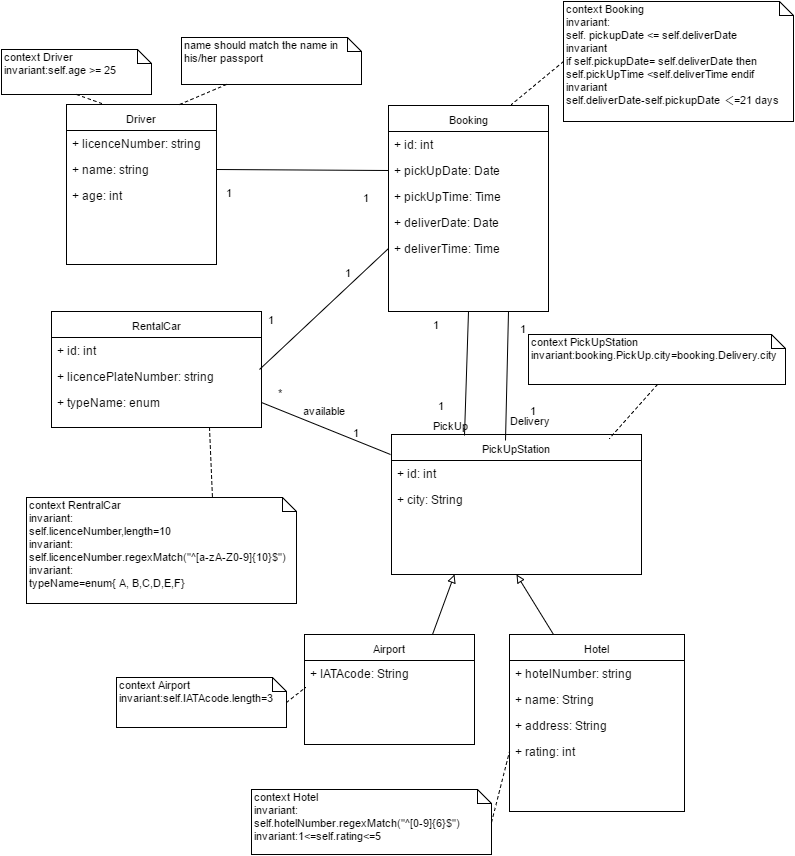

The diagram above was exported from draw.io. Its source (the exported page's mxGraphModel, read from the mxfile embedded in the PNG):
<mxGraphModel dx="872" dy="394" grid="1" gridSize="10" guides="1" tooltips="1" connect="1" arrows="1" fold="1" page="1" pageScale="1" pageWidth="826" pageHeight="1169" math="0" shadow="0">
  <root>
    <mxCell id="0" />
    <mxCell id="1" parent="0" />
    <mxCell id="1be5f570413e88e9-5" value="PickUpStation" style="swimlane;html=1;fontStyle=0;childLayout=stackLayout;horizontal=1;startSize=26;fillColor=none;horizontalStack=0;resizeParent=1;resizeLast=0;collapsible=1;marginBottom=0;swimlaneFillColor=#ffffff;labelBackgroundColor=none;strokeColor=#000000;strokeWidth=1;fontSize=11;fontColor=#000000;" vertex="1" parent="1">
      <mxGeometry x="410" y="440" width="250" height="140" as="geometry" />
    </mxCell>
    <mxCell id="1be5f570413e88e9-6" value="+ id: int" style="text;html=1;strokeColor=none;fillColor=none;align=left;verticalAlign=top;spacingLeft=4;spacingRight=4;whiteSpace=wrap;overflow=hidden;rotatable=0;points=[[0,0.5],[1,0.5]];portConstraint=eastwest;" vertex="1" parent="1be5f570413e88e9-5">
      <mxGeometry y="26" width="250" height="26" as="geometry" />
    </mxCell>
    <mxCell id="66094059f1bb0199-5" value="+ city: String" style="text;html=1;strokeColor=none;fillColor=none;align=left;verticalAlign=top;spacingLeft=4;spacingRight=4;whiteSpace=wrap;overflow=hidden;rotatable=0;points=[[0,0.5],[1,0.5]];portConstraint=eastwest;" vertex="1" parent="1be5f570413e88e9-5">
      <mxGeometry y="52" width="250" height="26" as="geometry" />
    </mxCell>
    <mxCell id="1be5f570413e88e9-9" value="Booking" style="swimlane;html=1;fontStyle=0;childLayout=stackLayout;horizontal=1;startSize=26;fillColor=none;horizontalStack=0;resizeParent=1;resizeLast=0;collapsible=1;marginBottom=0;swimlaneFillColor=#ffffff;labelBackgroundColor=none;strokeColor=#000000;strokeWidth=1;fontSize=11;fontColor=#000000;" vertex="1" parent="1">
      <mxGeometry x="407" y="111" width="160" height="206" as="geometry" />
    </mxCell>
    <mxCell id="1be5f570413e88e9-10" value="+ id: int" style="text;html=1;strokeColor=none;fillColor=none;align=left;verticalAlign=top;spacingLeft=4;spacingRight=4;whiteSpace=wrap;overflow=hidden;rotatable=0;points=[[0,0.5],[1,0.5]];portConstraint=eastwest;" vertex="1" parent="1be5f570413e88e9-9">
      <mxGeometry y="26" width="160" height="26" as="geometry" />
    </mxCell>
    <mxCell id="1be5f570413e88e9-20" value="+ pickUpDate: Date" style="text;html=1;strokeColor=none;fillColor=none;align=left;verticalAlign=top;spacingLeft=4;spacingRight=4;whiteSpace=wrap;overflow=hidden;rotatable=0;points=[[0,0.5],[1,0.5]];portConstraint=eastwest;" vertex="1" parent="1be5f570413e88e9-9">
      <mxGeometry y="52" width="160" height="26" as="geometry" />
    </mxCell>
    <mxCell id="1be5f570413e88e9-21" value="+ pickUpTime: Time" style="text;html=1;strokeColor=none;fillColor=none;align=left;verticalAlign=top;spacingLeft=4;spacingRight=4;whiteSpace=wrap;overflow=hidden;rotatable=0;points=[[0,0.5],[1,0.5]];portConstraint=eastwest;" vertex="1" parent="1be5f570413e88e9-9">
      <mxGeometry y="78" width="160" height="26" as="geometry" />
    </mxCell>
    <mxCell id="1be5f570413e88e9-22" value="+ deliverDate: Date" style="text;html=1;strokeColor=none;fillColor=none;align=left;verticalAlign=top;spacingLeft=4;spacingRight=4;whiteSpace=wrap;overflow=hidden;rotatable=0;points=[[0,0.5],[1,0.5]];portConstraint=eastwest;" vertex="1" parent="1be5f570413e88e9-9">
      <mxGeometry y="104" width="160" height="26" as="geometry" />
    </mxCell>
    <mxCell id="1be5f570413e88e9-23" value="+ deliverTime: Time" style="text;html=1;strokeColor=none;fillColor=none;align=left;verticalAlign=top;spacingLeft=4;spacingRight=4;whiteSpace=wrap;overflow=hidden;rotatable=0;points=[[0,0.5],[1,0.5]];portConstraint=eastwest;" vertex="1" parent="1be5f570413e88e9-9">
      <mxGeometry y="130" width="160" height="26" as="geometry" />
    </mxCell>
    <mxCell id="1be5f570413e88e9-13" value="RentalCar" style="swimlane;html=1;fontStyle=0;childLayout=stackLayout;horizontal=1;startSize=26;fillColor=none;horizontalStack=0;resizeParent=1;resizeLast=0;collapsible=1;marginBottom=0;swimlaneFillColor=#ffffff;labelBackgroundColor=none;strokeColor=#000000;strokeWidth=1;fontSize=11;fontColor=#000000;" vertex="1" parent="1">
      <mxGeometry x="70" y="317" width="210" height="116" as="geometry" />
    </mxCell>
    <mxCell id="1be5f570413e88e9-14" value="+ id: int" style="text;html=1;strokeColor=none;fillColor=none;align=left;verticalAlign=top;spacingLeft=4;spacingRight=4;whiteSpace=wrap;overflow=hidden;rotatable=0;points=[[0,0.5],[1,0.5]];portConstraint=eastwest;" vertex="1" parent="1be5f570413e88e9-13">
      <mxGeometry y="26" width="210" height="26" as="geometry" />
    </mxCell>
    <mxCell id="1be5f570413e88e9-15" value="+ licencePlateNumber: string" style="text;html=1;strokeColor=none;fillColor=none;align=left;verticalAlign=top;spacingLeft=4;spacingRight=4;whiteSpace=wrap;overflow=hidden;rotatable=0;points=[[0,0.5],[1,0.5]];portConstraint=eastwest;" vertex="1" parent="1be5f570413e88e9-13">
      <mxGeometry y="52" width="210" height="26" as="geometry" />
    </mxCell>
    <mxCell id="1be5f570413e88e9-16" value="+ typeName: enum" style="text;html=1;strokeColor=none;fillColor=none;align=left;verticalAlign=top;spacingLeft=4;spacingRight=4;whiteSpace=wrap;overflow=hidden;rotatable=0;points=[[0,0.5],[1,0.5]];portConstraint=eastwest;" vertex="1" parent="1be5f570413e88e9-13">
      <mxGeometry y="78" width="210" height="26" as="geometry" />
    </mxCell>
    <mxCell id="1be5f570413e88e9-17" value="context Driver invariant:self.age &amp;gt;= 25&lt;br&gt;&lt;br&gt;" style="shape=note;whiteSpace=wrap;html=1;size=14;verticalAlign=top;align=left;spacingTop=-6;labelBackgroundColor=none;strokeColor=#000000;strokeWidth=1;fillColor=#ffffff;gradientColor=none;fontSize=11;fontColor=#000000;" vertex="1" parent="1">
      <mxGeometry x="20" y="55" width="150" height="45" as="geometry" />
    </mxCell>
    <mxCell id="1be5f570413e88e9-19" value="name should match the name in his/her passport" style="shape=note;whiteSpace=wrap;html=1;size=14;verticalAlign=top;align=left;spacingTop=-6;labelBackgroundColor=none;strokeColor=#000000;strokeWidth=1;fillColor=#ffffff;gradientColor=none;fontSize=11;fontColor=#000000;" vertex="1" parent="1">
      <mxGeometry x="200" y="43" width="180" height="47" as="geometry" />
    </mxCell>
    <mxCell id="1aa5b8e428abf71a-6" value="Driver" style="swimlane;html=1;fontStyle=0;childLayout=stackLayout;horizontal=1;startSize=26;fillColor=none;horizontalStack=0;resizeParent=1;resizeLast=0;collapsible=1;marginBottom=0;swimlaneFillColor=#ffffff;labelBackgroundColor=none;strokeColor=#000000;strokeWidth=1;fontSize=11;fontColor=#000000;" vertex="1" parent="1">
      <mxGeometry x="85" y="110" width="150" height="160" as="geometry" />
    </mxCell>
    <mxCell id="1aa5b8e428abf71a-7" value="+ licenceNumber: string" style="text;html=1;strokeColor=none;fillColor=none;align=left;verticalAlign=top;spacingLeft=4;spacingRight=4;whiteSpace=wrap;overflow=hidden;rotatable=0;points=[[0,0.5],[1,0.5]];portConstraint=eastwest;" vertex="1" parent="1aa5b8e428abf71a-6">
      <mxGeometry y="26" width="150" height="26" as="geometry" />
    </mxCell>
    <mxCell id="1aa5b8e428abf71a-8" value="+ name: string" style="text;html=1;strokeColor=none;fillColor=none;align=left;verticalAlign=top;spacingLeft=4;spacingRight=4;whiteSpace=wrap;overflow=hidden;rotatable=0;points=[[0,0.5],[1,0.5]];portConstraint=eastwest;" vertex="1" parent="1aa5b8e428abf71a-6">
      <mxGeometry y="52" width="150" height="26" as="geometry" />
    </mxCell>
    <mxCell id="1aa5b8e428abf71a-9" value="+ age: int" style="text;html=1;strokeColor=none;fillColor=none;align=left;verticalAlign=top;spacingLeft=4;spacingRight=4;whiteSpace=wrap;overflow=hidden;rotatable=0;points=[[0,0.5],[1,0.5]];portConstraint=eastwest;" vertex="1" parent="1aa5b8e428abf71a-6">
      <mxGeometry y="78" width="150" height="26" as="geometry" />
    </mxCell>
    <mxCell id="1aa5b8e428abf71a-17" style="html=1;exitX=0;exitY=0.5;entryX=1;entryY=0.5;startArrow=none;startFill=0;endArrow=none;endFill=0;jettySize=auto;orthogonalLoop=1;strokeColor=#000000;fontSize=11;fontColor=#000000;" edge="1" parent="1" source="1be5f570413e88e9-20" target="1aa5b8e428abf71a-8">
      <mxGeometry relative="1" as="geometry" />
    </mxCell>
    <mxCell id="1aa5b8e428abf71a-24" style="edgeStyle=none;html=1;exitX=0;exitY=0.5;entryX=0.99;entryY=0.231;entryPerimeter=0;startArrow=none;startFill=0;endArrow=none;endFill=0;jettySize=auto;orthogonalLoop=1;strokeColor=#000000;fontSize=11;fontColor=#000000;" edge="1" parent="1" source="1be5f570413e88e9-23" target="1be5f570413e88e9-15">
      <mxGeometry relative="1" as="geometry" />
    </mxCell>
    <mxCell id="1aa5b8e428abf71a-25" style="edgeStyle=none;html=1;exitX=0.5;exitY=1;entryX=0.292;entryY=0.007;startArrow=none;startFill=0;endArrow=none;endFill=0;jettySize=auto;orthogonalLoop=1;strokeColor=#000000;fontSize=11;fontColor=#000000;entryPerimeter=0;" edge="1" parent="1" source="1be5f570413e88e9-9" target="1be5f570413e88e9-5">
      <mxGeometry relative="1" as="geometry" />
    </mxCell>
    <mxCell id="1aa5b8e428abf71a-26" style="edgeStyle=none;html=1;exitX=0.5;exitY=1;entryX=0.25;entryY=0;startArrow=none;startFill=0;endArrow=none;endFill=0;jettySize=auto;orthogonalLoop=1;strokeColor=#000000;fontSize=11;fontColor=#000000;dashed=1;" edge="1" parent="1" source="1be5f570413e88e9-17" target="1aa5b8e428abf71a-6">
      <mxGeometry relative="1" as="geometry" />
    </mxCell>
    <mxCell id="1aa5b8e428abf71a-27" style="edgeStyle=none;html=1;exitX=0.25;exitY=1;startArrow=none;startFill=0;endArrow=none;endFill=0;jettySize=auto;orthogonalLoop=1;strokeColor=#000000;fontSize=11;fontColor=#000000;entryX=0.75;entryY=0;dashed=1;" edge="1" parent="1" source="1be5f570413e88e9-19" target="1aa5b8e428abf71a-6">
      <mxGeometry relative="1" as="geometry">
        <mxPoint x="210" y="160" as="targetPoint" />
      </mxGeometry>
    </mxCell>
    <mxCell id="1aa5b8e428abf71a-28" value="context Booking&amp;nbsp;&lt;div&gt;invariant:&lt;div&gt;self. pickupDate &amp;lt;= self.deliverDate&lt;div&gt;invariant&lt;br&gt;if self.pickupDate= self.deliverDate&amp;nbsp;then self.pickUpTime &amp;lt;self.deliverTime endif&lt;br&gt;&lt;/div&gt;&lt;div&gt;invariant&lt;/div&gt;&lt;div&gt;self.deliverDate-self.pickupDate ＜=21 days&lt;/div&gt;&lt;/div&gt;&lt;/div&gt;" style="shape=note;whiteSpace=wrap;html=1;size=14;verticalAlign=top;align=left;spacingTop=-6;labelBackgroundColor=none;strokeColor=#000000;strokeWidth=1;fillColor=#ffffff;gradientColor=none;fontSize=11;fontColor=#000000;" vertex="1" parent="1">
      <mxGeometry x="582" y="7" width="230" height="120" as="geometry" />
    </mxCell>
    <mxCell id="1aa5b8e428abf71a-30" value="Airport" style="swimlane;html=1;fontStyle=0;childLayout=stackLayout;horizontal=1;startSize=26;fillColor=none;horizontalStack=0;resizeParent=1;resizeLast=0;collapsible=1;marginBottom=0;swimlaneFillColor=#ffffff;labelBackgroundColor=none;strokeColor=#000000;strokeWidth=1;fontSize=11;fontColor=#000000;" vertex="1" parent="1">
      <mxGeometry x="323" y="640" width="170" height="110" as="geometry" />
    </mxCell>
    <mxCell id="1aa5b8e428abf71a-32" value="+ IATAcode: String" style="text;html=1;strokeColor=none;fillColor=none;align=left;verticalAlign=top;spacingLeft=4;spacingRight=4;whiteSpace=wrap;overflow=hidden;rotatable=0;points=[[0,0.5],[1,0.5]];portConstraint=eastwest;" vertex="1" parent="1aa5b8e428abf71a-30">
      <mxGeometry y="26" width="170" height="26" as="geometry" />
    </mxCell>
    <mxCell id="1aa5b8e428abf71a-33" value="Hotel" style="swimlane;html=1;fontStyle=0;childLayout=stackLayout;horizontal=1;startSize=26;fillColor=none;horizontalStack=0;resizeParent=1;resizeLast=0;collapsible=1;marginBottom=0;swimlaneFillColor=#ffffff;labelBackgroundColor=none;strokeColor=#000000;strokeWidth=1;fontSize=11;fontColor=#000000;" vertex="1" parent="1">
      <mxGeometry x="528" y="640" width="175" height="177" as="geometry" />
    </mxCell>
    <mxCell id="1aa5b8e428abf71a-34" value="+ hotelNumber: string" style="text;html=1;strokeColor=none;fillColor=none;align=left;verticalAlign=top;spacingLeft=4;spacingRight=4;whiteSpace=wrap;overflow=hidden;rotatable=0;points=[[0,0.5],[1,0.5]];portConstraint=eastwest;" vertex="1" parent="1aa5b8e428abf71a-33">
      <mxGeometry y="26" width="175" height="26" as="geometry" />
    </mxCell>
    <mxCell id="1aa5b8e428abf71a-35" value="+ name: String" style="text;html=1;strokeColor=none;fillColor=none;align=left;verticalAlign=top;spacingLeft=4;spacingRight=4;whiteSpace=wrap;overflow=hidden;rotatable=0;points=[[0,0.5],[1,0.5]];portConstraint=eastwest;" vertex="1" parent="1aa5b8e428abf71a-33">
      <mxGeometry y="52" width="175" height="26" as="geometry" />
    </mxCell>
    <mxCell id="1aa5b8e428abf71a-39" value="+ address: String" style="text;html=1;strokeColor=none;fillColor=none;align=left;verticalAlign=top;spacingLeft=4;spacingRight=4;whiteSpace=wrap;overflow=hidden;rotatable=0;points=[[0,0.5],[1,0.5]];portConstraint=eastwest;" vertex="1" parent="1aa5b8e428abf71a-33">
      <mxGeometry y="78" width="175" height="26" as="geometry" />
    </mxCell>
    <mxCell id="1aa5b8e428abf71a-38" value="+ rating: int" style="text;html=1;strokeColor=none;fillColor=none;align=left;verticalAlign=top;spacingLeft=4;spacingRight=4;whiteSpace=wrap;overflow=hidden;rotatable=0;points=[[0,0.5],[1,0.5]];portConstraint=eastwest;" vertex="1" parent="1aa5b8e428abf71a-33">
      <mxGeometry y="104" width="175" height="26" as="geometry" />
    </mxCell>
    <mxCell id="1aa5b8e428abf71a-36" style="edgeStyle=none;html=1;exitX=0.75;exitY=0;entryX=0.25;entryY=1;startArrow=none;startFill=0;endArrow=block;endFill=0;jettySize=auto;orthogonalLoop=1;strokeColor=#000000;fontSize=11;fontColor=#000000;" edge="1" parent="1" source="1aa5b8e428abf71a-30" target="1be5f570413e88e9-5">
      <mxGeometry relative="1" as="geometry" />
    </mxCell>
    <mxCell id="1aa5b8e428abf71a-37" style="edgeStyle=none;html=1;exitX=0.25;exitY=0;startArrow=none;startFill=0;endArrow=block;endFill=0;jettySize=auto;orthogonalLoop=1;strokeColor=#000000;fontSize=11;fontColor=#000000;entryX=0.5;entryY=1;" edge="1" parent="1" source="1aa5b8e428abf71a-33" target="1be5f570413e88e9-5">
      <mxGeometry relative="1" as="geometry">
        <mxPoint x="688" y="610" as="targetPoint" />
      </mxGeometry>
    </mxCell>
    <mxCell id="1aa5b8e428abf71a-40" value="context Airport invariant:self.IATAcode.length=3&lt;br&gt;" style="shape=note;whiteSpace=wrap;html=1;size=14;verticalAlign=top;align=left;spacingTop=-6;labelBackgroundColor=none;strokeColor=#000000;strokeWidth=1;fillColor=#ffffff;gradientColor=none;fontSize=11;fontColor=#000000;" vertex="1" parent="1">
      <mxGeometry x="135" y="683" width="170" height="50" as="geometry" />
    </mxCell>
    <mxCell id="1aa5b8e428abf71a-44" style="edgeStyle=none;html=1;exitX=0.75;exitY=1;entryX=0.456;entryY=0.043;startArrow=none;startFill=0;endArrow=none;endFill=0;jettySize=auto;orthogonalLoop=1;strokeColor=#000000;fontSize=11;fontColor=#000000;entryPerimeter=0;" edge="1" parent="1" source="1be5f570413e88e9-9" target="1be5f570413e88e9-5">
      <mxGeometry relative="1" as="geometry" />
    </mxCell>
    <mxCell id="1aa5b8e428abf71a-46" value="context Hotel&amp;nbsp;&lt;br&gt;invariant:&amp;nbsp;&lt;br&gt;&lt;div&gt;&lt;span&gt;self.&lt;/span&gt;&lt;span&gt;hotelNumber&lt;/span&gt;&lt;span&gt;.regexMatch(&quot;&lt;/span&gt;&lt;span&gt;^[&lt;/span&gt;&lt;span&gt;0-9&lt;/span&gt;&lt;span&gt;]{6&lt;/span&gt;&lt;span&gt;}&lt;/span&gt;&lt;span&gt;$&quot;)&lt;/span&gt;&lt;/div&gt;&lt;div&gt;invariant:1&amp;lt;=self.rating&amp;lt;=5&lt;br&gt;&lt;/div&gt;" style="shape=note;whiteSpace=wrap;html=1;size=14;verticalAlign=top;align=left;spacingTop=-6;labelBackgroundColor=none;strokeColor=#000000;strokeWidth=1;fillColor=#ffffff;gradientColor=none;fontSize=11;fontColor=#000000;" vertex="1" parent="1">
      <mxGeometry x="270" y="795" width="240" height="65" as="geometry" />
    </mxCell>
    <mxCell id="1aa5b8e428abf71a-47" value="context PickUpStation invariant:booking.PickUp.city=booking.Delivery.city&lt;br&gt;" style="shape=note;whiteSpace=wrap;html=1;size=14;verticalAlign=top;align=left;spacingTop=-6;labelBackgroundColor=none;strokeColor=#000000;strokeWidth=1;fillColor=#ffffff;gradientColor=none;fontSize=11;fontColor=#000000;" vertex="1" parent="1">
      <mxGeometry x="547" y="340" width="257" height="50" as="geometry" />
    </mxCell>
    <mxCell id="1aa5b8e428abf71a-49" value="PickUp" style="text;html=1;resizable=0;points=[];autosize=1;align=left;verticalAlign=top;spacingTop=-4;fontSize=11;fontColor=#000000;" vertex="1" parent="1">
      <mxGeometry x="450" y="423" width="50" height="10" as="geometry" />
    </mxCell>
    <mxCell id="1aa5b8e428abf71a-48" value="Delivery" style="text;html=1;resizable=0;points=[];autosize=1;align=left;verticalAlign=top;spacingTop=-4;fontSize=11;fontColor=#000000;" vertex="1" parent="1">
      <mxGeometry x="527" y="418" width="60" height="10" as="geometry" />
    </mxCell>
    <mxCell id="1aa5b8e428abf71a-50" value="context RentralCar&amp;nbsp;&lt;div&gt;invariant:&amp;nbsp;&lt;/div&gt;&lt;div&gt;self.licenceNumber,length=10&lt;div&gt;invariant:&amp;nbsp;&lt;br&gt;&lt;span&gt;self.&lt;/span&gt;licenceNumber&lt;span&gt;.regexMatch(&quot;&lt;/span&gt;&lt;span&gt;^[&lt;/span&gt;&lt;span&gt;a&lt;/span&gt;&lt;span&gt;-&lt;/span&gt;&lt;span&gt;zA&lt;/span&gt;&lt;span&gt;-&lt;/span&gt;&lt;span&gt;Z0-9&lt;/span&gt;&lt;span&gt;]{10&lt;/span&gt;&lt;span&gt;}&lt;/span&gt;&lt;span&gt;$&quot;)&lt;/span&gt;&lt;/div&gt;&lt;div&gt;invariant:&amp;nbsp;&lt;span&gt;&lt;br&gt;&lt;/span&gt;&lt;span&gt;typeName=enum{ A, B,C,D,E,F}&lt;/span&gt;&lt;/div&gt;&lt;/div&gt;" style="shape=note;whiteSpace=wrap;html=1;size=14;verticalAlign=top;align=left;spacingTop=-6;labelBackgroundColor=none;strokeColor=#000000;strokeWidth=1;fillColor=#ffffff;gradientColor=none;fontSize=11;fontColor=#000000;" vertex="1" parent="1">
      <mxGeometry x="45" y="503" width="270" height="106" as="geometry" />
    </mxCell>
    <mxCell id="1aa5b8e428abf71a-54" style="edgeStyle=none;html=1;exitX=1;exitY=0.5;entryX=0.006;entryY=1.038;entryPerimeter=0;dashed=1;startArrow=none;startFill=0;endArrow=none;endFill=0;jettySize=auto;orthogonalLoop=1;strokeColor=#000000;fontSize=11;fontColor=#000000;" edge="1" parent="1" source="1aa5b8e428abf71a-40" target="1aa5b8e428abf71a-32">
      <mxGeometry relative="1" as="geometry" />
    </mxCell>
    <mxCell id="1aa5b8e428abf71a-55" style="edgeStyle=none;html=1;exitX=1;exitY=0.5;entryX=0;entryY=0.5;dashed=1;startArrow=none;startFill=0;endArrow=none;endFill=0;jettySize=auto;orthogonalLoop=1;strokeColor=#000000;fontSize=11;fontColor=#000000;" edge="1" parent="1" source="1aa5b8e428abf71a-46" target="1aa5b8e428abf71a-38">
      <mxGeometry relative="1" as="geometry" />
    </mxCell>
    <mxCell id="1aa5b8e428abf71a-61" value="1" style="text;html=1;resizable=0;points=[];autosize=1;align=left;verticalAlign=top;spacingTop=-4;fontSize=11;fontColor=#000000;" vertex="1" parent="1">
      <mxGeometry x="285" y="317" width="20" height="10" as="geometry" />
    </mxCell>
    <mxCell id="1aa5b8e428abf71a-62" value="1" style="text;html=1;resizable=0;points=[];autosize=1;align=left;verticalAlign=top;spacingTop=-4;fontSize=11;fontColor=#000000;" vertex="1" parent="1">
      <mxGeometry x="450" y="322" width="20" height="10" as="geometry" />
    </mxCell>
    <mxCell id="1aa5b8e428abf71a-63" value="1" style="text;html=1;resizable=0;points=[];autosize=1;align=left;verticalAlign=top;spacingTop=-4;fontSize=11;fontColor=#000000;" vertex="1" parent="1">
      <mxGeometry x="362" y="270" width="20" height="10" as="geometry" />
    </mxCell>
    <mxCell id="1aa5b8e428abf71a-64" value="1" style="text;html=1;resizable=0;points=[];autosize=1;align=left;verticalAlign=top;spacingTop=-4;fontSize=11;fontColor=#000000;" vertex="1" parent="1">
      <mxGeometry x="243" y="190" width="20" height="10" as="geometry" />
    </mxCell>
    <mxCell id="1aa5b8e428abf71a-67" value="1" style="text;html=1;resizable=0;points=[];autosize=1;align=left;verticalAlign=top;spacingTop=-4;fontSize=11;fontColor=#000000;" vertex="1" parent="1">
      <mxGeometry x="547" y="408" width="20" height="10" as="geometry" />
    </mxCell>
    <mxCell id="1aa5b8e428abf71a-71" value="1" style="text;html=1;resizable=0;points=[];autosize=1;align=left;verticalAlign=top;spacingTop=-4;fontSize=11;fontColor=#000000;" vertex="1" parent="1">
      <mxGeometry x="537" y="326" width="20" height="10" as="geometry" />
    </mxCell>
    <mxCell id="66094059f1bb0199-1" style="edgeStyle=none;html=1;exitX=-0.004;exitY=0.143;entryX=1;entryY=0.5;startArrow=none;startFill=0;endArrow=none;endFill=0;jettySize=auto;orthogonalLoop=1;strokeColor=#000000;fontSize=11;fontColor=#000000;exitPerimeter=0;" edge="1" parent="1" source="1be5f570413e88e9-5" target="1be5f570413e88e9-16">
      <mxGeometry relative="1" as="geometry" />
    </mxCell>
    <mxCell id="66094059f1bb0199-2" value="available" style="text;html=1;resizable=0;points=[];autosize=1;align=left;verticalAlign=top;spacingTop=-4;fontSize=11;fontColor=#000000;" vertex="1" parent="1">
      <mxGeometry x="320" y="408" width="60" height="10" as="geometry" />
    </mxCell>
    <mxCell id="66094059f1bb0199-4" value="*" style="text;html=1;resizable=0;points=[];autosize=1;align=left;verticalAlign=top;spacingTop=-4;fontSize=11;fontColor=#000000;" vertex="1" parent="1">
      <mxGeometry x="295" y="390" width="20" height="10" as="geometry" />
    </mxCell>
    <mxCell id="66094059f1bb0199-7" style="edgeStyle=none;html=1;exitX=0;exitY=0.5;startArrow=none;startFill=0;endArrow=none;endFill=0;jettySize=auto;orthogonalLoop=1;strokeColor=#000000;fontSize=11;fontColor=#000000;dashed=1;" edge="1" parent="1" source="1aa5b8e428abf71a-28">
      <mxGeometry relative="1" as="geometry">
        <mxPoint x="530" y="110" as="targetPoint" />
      </mxGeometry>
    </mxCell>
    <mxCell id="66094059f1bb0199-9" value="1" style="text;html=1;resizable=0;points=[];autosize=1;align=left;verticalAlign=top;spacingTop=-4;fontSize=11;fontColor=#000000;" vertex="1" parent="1">
      <mxGeometry x="380" y="195" width="20" height="10" as="geometry" />
    </mxCell>
    <mxCell id="66094059f1bb0199-10" value="1" style="text;html=1;resizable=0;points=[];autosize=1;align=left;verticalAlign=top;spacingTop=-4;fontSize=11;fontColor=#000000;" vertex="1" parent="1">
      <mxGeometry x="455" y="403" width="20" height="10" as="geometry" />
    </mxCell>
    <mxCell id="66094059f1bb0199-11" value="1" style="text;html=1;resizable=0;points=[];autosize=1;align=left;verticalAlign=top;spacingTop=-4;fontSize=11;fontColor=#000000;" vertex="1" parent="1">
      <mxGeometry x="370" y="430" width="20" height="10" as="geometry" />
    </mxCell>
    <mxCell id="66094059f1bb0199-13" style="edgeStyle=none;html=1;exitX=0.75;exitY=1;entryX=0.689;entryY=0.009;entryPerimeter=0;dashed=1;startArrow=none;startFill=0;endArrow=none;endFill=0;jettySize=auto;orthogonalLoop=1;strokeColor=#000000;fontSize=11;fontColor=#000000;" edge="1" parent="1" source="1be5f570413e88e9-13" target="1aa5b8e428abf71a-50">
      <mxGeometry relative="1" as="geometry" />
    </mxCell>
    <mxCell id="66094059f1bb0199-15" style="edgeStyle=none;html=1;exitX=0.5;exitY=1;entryX=0.872;entryY=0.029;entryPerimeter=0;dashed=1;startArrow=none;startFill=0;endArrow=none;endFill=0;jettySize=auto;orthogonalLoop=1;strokeColor=#000000;fontSize=11;fontColor=#000000;" edge="1" parent="1" source="1aa5b8e428abf71a-47" target="1be5f570413e88e9-5">
      <mxGeometry relative="1" as="geometry" />
    </mxCell>
  </root>
</mxGraphModel>